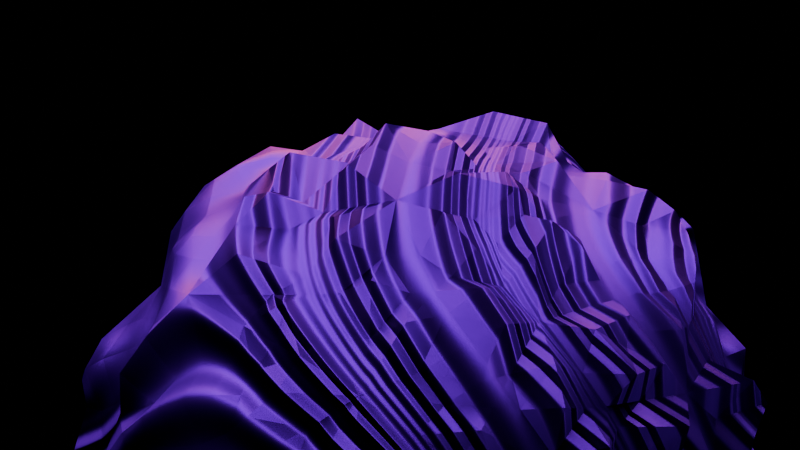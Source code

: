 # Source: Win11Wall.blend  (saved by Blender 4.0.36; exported with 4.5.12 LTS)
import bpy
from mathutils import Matrix  # noqa: F401  (used for matrix-valued properties, if any)

bpy.ops.wm.read_factory_settings(use_empty=True)
scene = bpy.context.scene
scene.name = 'Scene'

# ---- collections
col_collection = bpy.data.collections.new('Collection'); scene.collection.children.link(col_collection)

# ---- materials (node trees are filled in below, after node groups)
mat_wave = bpy.data.materials.new('Wave')
mat_wave.displacement_method = 'BOTH'

# ---- node groups
ng_auto_smooth = bpy.data.node_groups.new('Auto Smooth', 'GeometryNodeTree')
_s = ng_auto_smooth.interface.new_socket(name='Geometry', in_out='OUTPUT', socket_type='NodeSocketGeometry')
_s = ng_auto_smooth.interface.new_socket(name='Geometry', in_out='INPUT', socket_type='NodeSocketGeometry')
_s = ng_auto_smooth.interface.new_socket(name='Angle', in_out='INPUT', socket_type='NodeSocketFloat')
_s.subtype = 'ANGLE'
_s.min_value = 0.0
_s.max_value = 3.142
ng_auto_smooth.is_modifier = True
_N = ng_auto_smooth.nodes; _L = ng_auto_smooth.links
n0 = _N.new('NodeGroupOutput'); n0.name = 'Group Output'; n0.location = (480, -100)
n1 = _N.new('NodeGroupInput'); n1.name = 'Group Input'; n1.location = (-420, -300)
n2 = _N.new('NodeGroupInput'); n2.name = 'Group Input.001'; n2.location = (-60, -100)
n3 = _N.new('GeometryNodeSetShadeSmooth'); n3.name = 'Set Shade Smooth'; n3.location = (120, -100)
n3.domain = 'EDGE'
n4 = _N.new('GeometryNodeSetShadeSmooth'); n4.name = 'Set Shade Smooth.001'; n4.location = (300, -100)
n5 = _N.new('GeometryNodeInputMeshEdgeAngle'); n5.name = 'Edge Angle'; n5.location = (-420, -220)
n6 = _N.new('GeometryNodeInputEdgeSmooth'); n6.name = 'Is Edge Smooth'; n6.location = (-60, -160)
n7 = _N.new('GeometryNodeInputShadeSmooth'); n7.name = 'Is Face Smooth'; n7.location = (-240, -340)
n8 = _N.new('FunctionNodeBooleanMath'); n8.name = 'Boolean Math'; n8.location = (-60, -220)
n9 = _N.new('FunctionNodeCompare'); n9.name = 'Compare'; n9.location = (-240, -180)
n9.operation = 'LESS_EQUAL'
_L.new(n5.outputs[0], n9.inputs[0])
_L.new(n4.outputs[0], n0.inputs[0])
_L.new(n1.outputs[1], n9.inputs[1])
_L.new(n9.outputs[0], n8.inputs[0])
_L.new(n7.outputs[0], n8.inputs[1])
_L.new(n2.outputs[0], n3.inputs[0])
_L.new(n6.outputs[0], n3.inputs[1])
_L.new(n3.outputs[0], n4.inputs[0])
_L.new(n8.outputs[0], n3.inputs[2])
n0.is_active_output = True

# ---- material node trees
mat_wave.use_nodes = True; mat_wave.node_tree.nodes.clear()
_N = mat_wave.node_tree.nodes; _L = mat_wave.node_tree.links
n0 = _N.new('ShaderNodeTexWave'); n0.name = 'Wave Texture'; n0.location = (-244, 328)
n0.wave_type = 'RINGS'
n0.inputs[1].default_value = 1.1
n0.inputs[2].default_value = 20.0
n1 = _N.new('ShaderNodeTexWave'); n1.name = 'Wave Texture.001'; n1.location = (-475, 311)
n1.inputs[1].default_value = 0.5
n1.inputs[2].default_value = 15.0
n2 = _N.new('ShaderNodeDisplacement'); n2.name = 'Displacement'; n2.location = (25, 169)
n2.inputs[2].default_value = 0.1
n3 = _N.new('ShaderNodeOutputMaterial'); n3.name = 'Material Output'; n3.location = (596, 339)
n4 = _N.new('ShaderNodeBsdfPrincipled'); n4.name = 'Principled BSDF'; n4.location = (70, 460)
n4.inputs[0].default_value = (0.03796, 0.0003891, 0.1851, 1.0)
n4.inputs[1].default_value = 0.7818
n4.inputs[3].default_value = 1.45
n4.inputs[13].default_value = 0.8
n4.inputs[14].default_value = (1.0, 0.3198, 0.0, 1.0)
n4.inputs[15].default_value = 0.5227
_L.new(n0.outputs[0], n2.inputs[0])
_L.new(n2.outputs[0], n3.inputs[2])
_L.new(n1.outputs[1], n0.inputs[0])
_L.new(n4.outputs[0], n3.inputs[0])
n3.is_active_output = True

# ---- world
world_world = bpy.data.worlds.new('World'); scene.world = world_world
world_world.use_nodes = True; world_world.node_tree.nodes.clear()
_N = world_world.node_tree.nodes; _L = world_world.node_tree.links
n0 = _N.new('ShaderNodeOutputWorld'); n0.name = 'World Output'; n0.location = (300, 300)
n1 = _N.new('ShaderNodeBackground'); n1.name = 'Background'; n1.location = (10, 300)
n1.inputs[0].default_value = (0.05088, 0.05088, 0.05088, 1.0)
n1.inputs[1].default_value = 0.0
_L.new(n1.outputs[0], n0.inputs[0])
n0.is_active_output = True
world_world.color = (0.05088, 0.05088, 0.05088)
world_world.use_sun_shadow = False
world_world.sun_shadow_jitter_overblur = 0.0

# ---- cameras
cam_camera_001 = bpy.data.cameras.new('Camera.001')
cam_camera_001.lens = 100.0

# ---- lights
light_area = bpy.data.lights.new('Area', 'AREA')
light_area.transmission_factor = 0.0
light_area.energy = 1000.0
light_area.shadow_maximum_resolution = 0.006
light_area.use_absolute_resolution = True
light_area.size = 1.0
light_area.size_y = 1.0

# ---- meshes
me_icosphere_001 = bpy.data.meshes.new('Icosphere.001')
me_icosphere_001.from_pydata([(0.0, 0.0, -1.0), (0.7236, -0.5257, -0.4472), (-0.2764, -0.8506, -0.4472), (-0.8944, 0.0, -0.4472), (-0.2764, 0.8506, -0.4472), (0.7236, 0.5257, -0.4472), (0.2764, -0.8506, 0.4472), (-0.7236, -0.5257, 0.4472), (-0.7236, 0.5257, 0.4472), (0.2764, 0.8506, 0.4472), (0.8944, 0.0, 0.4472), (0.0, 0.0, 1.0), (-0.1625, -0.5, -0.8507), (0.4253, -0.309, -0.8507), (0.2629, -0.809, -0.5257), (0.8506, 0.0, -0.5257), (0.4253, 0.309, -0.8507), (-0.5257, 0.0, -0.8507), (-0.6882, -0.5, -0.5257), (-0.1625, 0.5, -0.8507), (-0.6882, 0.5, -0.5257), (0.2629, 0.809, -0.5257), (0.9511, -0.309, 0.0), (0.9511, 0.309, 0.0), (0.0, -1.0, 0.0), (0.5878, -0.809, 0.0), (-0.9511, -0.309, 0.0), (-0.5878, -0.809, 0.0), (-0.5878, 0.809, 0.0), (-0.9511, 0.309, 0.0), (0.5878, 0.809, 0.0), (0.0, 1.0, 0.0), (0.6882, -0.5, 0.5257), (-0.2629, -0.809, 0.5257), (-0.8506, 0.0, 0.5257), (-0.2629, 0.809, 0.5257), (0.6882, 0.5, 0.5257), (0.1625, -0.5, 0.8507), (0.5257, 0.0, 0.8507), (-0.4253, -0.309, 0.8507), (-0.4253, 0.309, 0.8507), (0.1625, 0.5, 0.8507)], [], [(0, 13, 12), (1, 13, 15), (0, 12, 17), (0, 17, 19), (0, 19, 16), (1, 15, 22), (2, 14, 24), (3, 18, 26), (4, 20, 28), (5, 21, 30), (1, 22, 25), (2, 24, 27), (3, 26, 29), (4, 28, 31), (5, 30, 23), (6, 32, 37), (7, 33, 39), (8, 34, 40), (9, 35, 41), (10, 36, 38), (38, 41, 11), (38, 36, 41), (36, 9, 41), (41, 40, 11), (41, 35, 40), (35, 8, 40), (40, 39, 11), (40, 34, 39), (34, 7, 39), (39, 37, 11), (39, 33, 37), (33, 6, 37), (37, 38, 11), (37, 32, 38), (32, 10, 38), (23, 36, 10), (23, 30, 36), (30, 9, 36), (31, 35, 9), (31, 28, 35), (28, 8, 35), (29, 34, 8), (29, 26, 34), (26, 7, 34), (27, 33, 7), (27, 24, 33), (24, 6, 33), (25, 32, 6), (25, 22, 32), (22, 10, 32), (30, 31, 9), (30, 21, 31), (21, 4, 31), (28, 29, 8), (28, 20, 29), (20, 3, 29), (26, 27, 7), (26, 18, 27), (18, 2, 27), (24, 25, 6), (24, 14, 25), (14, 1, 25), (22, 23, 10), (22, 15, 23), (15, 5, 23), (16, 21, 5), (16, 19, 21), (19, 4, 21), (19, 20, 4), (19, 17, 20), (17, 3, 20), (17, 18, 3), (17, 12, 18), (12, 2, 18), (15, 16, 5), (15, 13, 16), (13, 0, 16), (12, 14, 2), (12, 13, 14), (13, 1, 14)])
me_icosphere_001.polygons.foreach_set('use_smooth', [True] * 80)
_uv = me_icosphere_001.uv_layers.new(name='UVMap')
_uv.uv.foreach_set('vector', [0.1818, 0.0, 0.2273, 0.07873, 0.1364, 0.07873, 0.2727, 0.1575, 0.3182, 0.07873, 0.3636, 0.1575, 0.9091, 0.0, 0.9545, 0.07873, 0.8636, 0.07873, 0.7273, 0.0, 0.7727, 0.07873, 0.6818, 0.07873, 0.5455, 0.0, 0.5909, 0.07873, 0.5, 0.07873, 0.2727, 0.1575, 0.3636, 0.1575, 0.3182, 0.2362, 0.09091, 0.1575, 0.1818, 0.1575, 0.1364, 0.2362, 0.8182, 0.1575, 0.9091, 0.1575, 0.8636, 0.2362, 0.6364, 0.1575, 0.7273, 0.1575, 0.6818, 0.2362, 0.4545, 0.1575, 0.5455, 0.1575, 0.5, 0.2362, 0.2727, 0.1575, 0.3182, 0.2362, 0.2273, 0.2362, 0.09091, 0.1575, 0.1364, 0.2362, 0.04546, 0.2362, 0.8182, 0.1575, 0.8636, 0.2362, 0.7727, 0.2362, 0.6364, 0.1575, 0.6818, 0.2362, 0.5909, 0.2362, 0.4545, 0.1575, 0.5, 0.2362, 0.4091, 0.2362, 0.1818, 0.3149, 0.2727, 0.3149, 0.2273, 0.3937, 0.0, 0.3149, 0.09091, 0.3149, 0.04546, 0.3937, 0.7273, 0.3149, 0.8182, 0.3149, 0.7727, 0.3937, 0.5455, 0.3149, 0.6364, 0.3149, 0.5909, 0.3937, 0.3636, 0.3149, 0.4545, 0.3149, 0.4091, 0.3937, 0.4091, 0.3937, 0.5, 0.3937, 0.4545, 0.4724, 0.4091, 0.3937, 0.4545, 0.3149, 0.5, 0.3937, 0.4545, 0.3149, 0.5455, 0.3149, 0.5, 0.3937, 0.5909, 0.3937, 0.6818, 0.3937, 0.6364, 0.4724, 0.5909, 0.3937, 0.6364, 0.3149, 0.6818, 0.3937, 0.6364, 0.3149, 0.7273, 0.3149, 0.6818, 0.3937, 0.7727, 0.3937, 0.8636, 0.3937, 0.8182, 0.4724, 0.7727, 0.3937, 0.8182, 0.3149, 0.8636, 0.3937, 0.8182, 0.3149, 0.9091, 0.3149, 0.8636, 0.3937, 0.04546, 0.3937, 0.1364, 0.3937, 0.09091, 0.4724, 0.04546, 0.3937, 0.09091, 0.3149, 0.1364, 0.3937, 0.09091, 0.3149, 0.1818, 0.3149, 0.1364, 0.3937, 0.2273, 0.3937, 0.3182, 0.3937, 0.2727, 0.4724, 0.2273, 0.3937, 0.2727, 0.3149, 0.3182, 0.3937, 0.2727, 0.3149, 0.3636, 0.3149, 0.3182, 0.3937, 0.4091, 0.2362, 0.4545, 0.3149, 0.3636, 0.3149, 0.4091, 0.2362, 0.5, 0.2362, 0.4545, 0.3149, 0.5, 0.2362, 0.5455, 0.3149, 0.4545, 0.3149, 0.5909, 0.2362, 0.6364, 0.3149, 0.5455, 0.3149, 0.5909, 0.2362, 0.6818, 0.2362, 0.6364, 0.3149, 0.6818, 0.2362, 0.7273, 0.3149, 0.6364, 0.3149, 0.7727, 0.2362, 0.8182, 0.3149, 0.7273, 0.3149, 0.7727, 0.2362, 0.8636, 0.2362, 0.8182, 0.3149, 0.8636, 0.2362, 0.9091, 0.3149, 0.8182, 0.3149, 0.04546, 0.2362, 0.09091, 0.3149, 0.0, 0.3149, 0.04546, 0.2362, 0.1364, 0.2362, 0.09091, 0.3149, 0.1364, 0.2362, 0.1818, 0.3149, 0.09091, 0.3149, 0.2273, 0.2362, 0.2727, 0.3149, 0.1818, 0.3149, 0.2273, 0.2362, 0.3182, 0.2362, 0.2727, 0.3149, 0.3182, 0.2362, 0.3636, 0.3149, 0.2727, 0.3149, 0.5, 0.2362, 0.5909, 0.2362, 0.5455, 0.3149, 0.5, 0.2362, 0.5455, 0.1575, 0.5909, 0.2362, 0.5455, 0.1575, 0.6364, 0.1575, 0.5909, 0.2362, 0.6818, 0.2362, 0.7727, 0.2362, 0.7273, 0.3149, 0.6818, 0.2362, 0.7273, 0.1575, 0.7727, 0.2362, 0.7273, 0.1575, 0.8182, 0.1575, 0.7727, 0.2362, 0.8636, 0.2362, 0.9545, 0.2362, 0.9091, 0.3149, 0.8636, 0.2362, 0.9091, 0.1575, 0.9545, 0.2362, 0.9091, 0.1575, 1.0, 0.1575, 0.9545, 0.2362, 0.1364, 0.2362, 0.2273, 0.2362, 0.1818, 0.3149, 0.1364, 0.2362, 0.1818, 0.1575, 0.2273, 0.2362, 0.1818, 0.1575, 0.2727, 0.1575, 0.2273, 0.2362, 0.3182, 0.2362, 0.4091, 0.2362, 0.3636, 0.3149, 0.3182, 0.2362, 0.3636, 0.1575, 0.4091, 0.2362, 0.3636, 0.1575, 0.4545, 0.1575, 0.4091, 0.2362, 0.5, 0.07873, 0.5455, 0.1575, 0.4545, 0.1575, 0.5, 0.07873, 0.5909, 0.07873, 0.5455, 0.1575, 0.5909, 0.07873, 0.6364, 0.1575, 0.5455, 0.1575, 0.6818, 0.07873, 0.7273, 0.1575, 0.6364, 0.1575, 0.6818, 0.07873, 0.7727, 0.07873, 0.7273, 0.1575, 0.7727, 0.07873, 0.8182, 0.1575, 0.7273, 0.1575, 0.8636, 0.07873, 0.9091, 0.1575, 0.8182, 0.1575, 0.8636, 0.07873, 0.9545, 0.07873, 0.9091, 0.1575, 0.9545, 0.07873, 1.0, 0.1575, 0.9091, 0.1575, 0.3636, 0.1575, 0.4091, 0.07873, 0.4545, 0.1575, 0.3636, 0.1575, 0.3182, 0.07873, 0.4091, 0.07873, 0.3182, 0.07873, 0.3636, 0.0, 0.4091, 0.07873, 0.1364, 0.07873, 0.1818, 0.1575, 0.09091, 0.1575, 0.1364, 0.07873, 0.2273, 0.07873, 0.1818, 0.1575, 0.2273, 0.07873, 0.2727, 0.1575, 0.1818, 0.1575])
me_icosphere_001.materials.append(mat_wave)
me_icosphere_001.update()

# ---- objects
ob_area = bpy.data.objects.new('Area', light_area)
ob_icosphere = bpy.data.objects.new('Icosphere', me_icosphere_001)
ob_camera = bpy.data.objects.new('Camera', cam_camera_001)

# ---- transforms, parenting, visibility, modifiers, constraints
ob_area.location = (0.0, 0.0, 2.882)
ob_area.scale = (6.748, 6.748, 6.748)
ob_icosphere.location = (0.0, 0.0, 0.0)
ob_icosphere.rotation_euler = (-0.3763, 0.3763, 0.3885)
_m = ob_icosphere.modifiers.new('Subdivision', 'SUBSURF')
_m.levels = 6
_m = ob_icosphere.modifiers.new('Auto Smooth', 'NODES')
_m.node_group = ng_auto_smooth
_gi = [s.identifier for s in ng_auto_smooth.interface.items_tree if s.item_type == 'SOCKET' and s.in_out == 'INPUT']
_m[_gi[1]] = 0.5236  # 'Angle'
ob_camera.location = (-4.226, 4.549, 0.8581)
ob_camera.rotation_euler = (1.535, 0.01201, -2.383)
ob_camera.scale = (1.0, 1.0, 1.0)

# ---- collection membership
col_collection.objects.link(ob_area)
col_collection.objects.link(ob_icosphere)
col_collection.objects.link(ob_camera)

# ---- scene / render settings (as saved in the file)
scene.camera = ob_camera
scene.frame_start = 1; scene.frame_end = 250; scene.frame_set(1)
scene.render.engine = 'CYCLES'
scene.render.resolution_x = 3840
scene.render.resolution_y = 2160
scene.render.film_transparent = True
scene.cycles.use_denoising = False
scene.cycles.sampling_pattern = 'TABULATED_SOBOL'
scene.cycles.caustics_reflective = False
scene.cycles.caustics_refractive = False
scene.cycles.max_bounces = 5
scene.cycles.diffuse_bounces = 5
scene.cycles.glossy_bounces = 0
scene.cycles.transmission_bounces = 0
scene.cycles.transparent_max_bounces = 0
scene.view_settings.look = 'AgX - Medium High Contrast'
bpy.context.view_layer.update()
